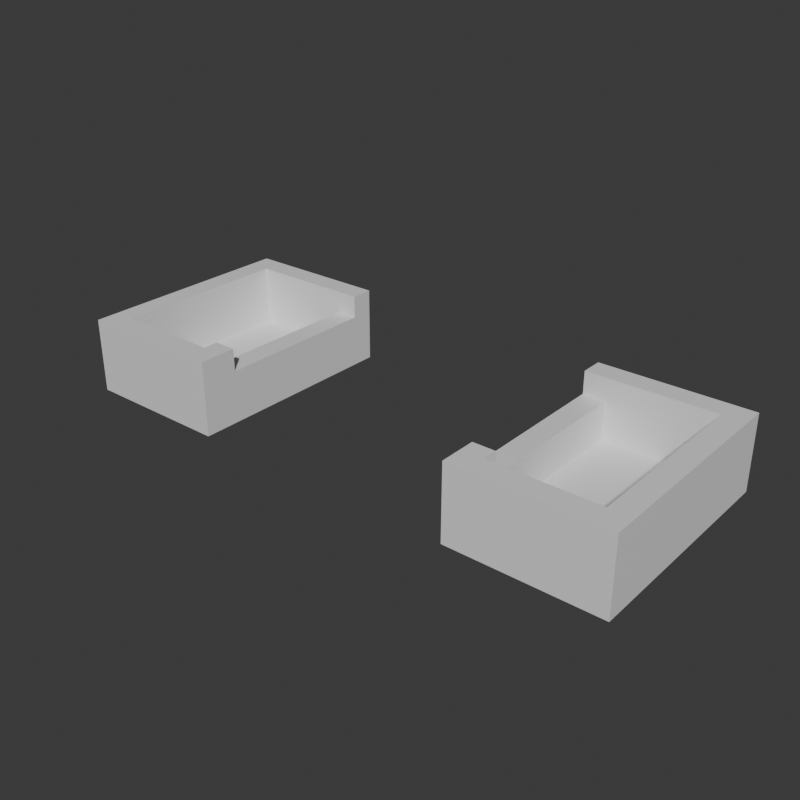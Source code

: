 # Source: Stage_Building_Arcade_UpperEnd_01.blend  (saved by Blender 5.2.45; exported with 4.5.12 LTS)
import bpy
from mathutils import Matrix  # noqa: F401  (used for matrix-valued properties, if any)

bpy.ops.wm.read_factory_settings(use_empty=True)
scene = bpy.context.scene
scene.name = 'Scene'

# ---- collections
col_collection = bpy.data.collections.new('Collection'); scene.collection.children.link(col_collection)

# ---- materials (node trees are filled in below, after node groups)
mat_concrete = bpy.data.materials.new('Concrete')
mat_concrete.diffuse_color = (0.6, 0.6, 0.6, 1.0)
mat_rebar = bpy.data.materials.new('Rebar')
mat_rebar.diffuse_color = (0.15, 0.25, 0.6, 1.0)

# ---- material node trees
mat_concrete.use_nodes = True; mat_concrete.node_tree.nodes.clear()
_N = mat_concrete.node_tree.nodes; _L = mat_concrete.node_tree.links
n0 = _N.new('ShaderNodeBsdfPrincipled'); n0.name = 'Principled BSDF'; n0.location = (-200, 100)
n0.inputs[10].default_value = 0.005
n1 = _N.new('ShaderNodeOutputMaterial'); n1.name = 'Material Output'; n1.location = (200, 100)
_L.new(n0.outputs[0], n1.inputs[0])
n1.is_active_output = True
mat_rebar.use_nodes = True; mat_rebar.node_tree.nodes.clear()
_N = mat_rebar.node_tree.nodes; _L = mat_rebar.node_tree.links
n0 = _N.new('ShaderNodeBsdfPrincipled'); n0.name = 'Principled BSDF'; n0.location = (-200, 100)
n0.inputs[10].default_value = 0.005
n1 = _N.new('ShaderNodeOutputMaterial'); n1.name = 'Material Output'; n1.location = (200, 100)
_L.new(n0.outputs[0], n1.inputs[0])
n1.is_active_output = True

# ---- world
world_world = bpy.data.worlds.new('World'); scene.world = world_world
world_world.use_nodes = True; world_world.node_tree.nodes.clear()
_N = world_world.node_tree.nodes; _L = world_world.node_tree.links
n0 = _N.new('ShaderNodeOutputWorld'); n0.name = 'World Output'; n0.location = (200, 100)
n1 = _N.new('ShaderNodeBackground'); n1.name = 'Background'; n1.location = (-200, 100)
n1.inputs[0].default_value = (0.05088, 0.05088, 0.05088, 1.0)
_L.new(n1.outputs[0], n0.inputs[0])
n0.is_active_output = True
world_world.color = (0.05088, 0.05088, 0.05088)
world_world.sun_shadow_jitter_overblur = 0.0

# ---- meshes
me_stage_building_arcade_upperend_01_concrete = bpy.data.meshes.new('Stage_Building_Arcade_UpperEnd_01_Concrete')
me_stage_building_arcade_upperend_01_concrete.from_pydata([(-15.2, -6.0, 0.0), (-7.2, -6.0, 0.0), (-15.2, 6.0, 0.0), (-7.2, 6.0, 0.0), (-15.2, -6.0, 0.8), (-7.2, -6.0, 0.8), (-15.2, 6.0, 0.8), (-7.2, 6.0, 0.8), (7.2, -6.0, 0.0), (15.2, -6.0, 0.0), (7.2, 6.0, 0.0), (15.2, 6.0, 0.0), (7.2, -6.0, 0.8), (15.2, -6.0, 0.8), (7.2, 6.0, 0.8), (15.2, 6.0, 0.8), (-15.2, -6.0, 0.8), (-14.8, -6.0, 0.8), (-15.2, 6.0, 0.8), (-14.8, 6.0, 0.8), (-15.2, -6.0, 4.0), (-14.8, -6.0, 4.0), (-15.2, 6.0, 4.0), (-14.8, 6.0, 4.0), (-14.4, -6.0, 0.8), (-14.0, -6.0, 0.8), (-14.4, 6.0, 0.8), (-14.0, 6.0, 0.8), (-14.4, -6.0, 4.0), (-14.0, -6.0, 4.0), (-14.4, 6.0, 4.0), (-14.0, 6.0, 4.0), (-14.8, -6.0, 0.8), (-14.4, -6.0, 0.8), (-14.8, -5.6, 0.8), (-14.4, -5.6, 0.8), (-14.8, -6.0, 4.0), (-14.4, -6.0, 4.0), (-14.8, -5.6, 4.0), (-14.4, -5.6, 4.0), (-14.8, 5.6, 0.8), (-14.4, 5.6, 0.8), (-14.8, 6.0, 0.8), (-14.4, 6.0, 0.8), (-14.8, 5.6, 4.0), (-14.4, 5.6, 4.0), (-14.8, 6.0, 4.0), (-14.4, 6.0, 4.0), (-8.4, -6.0, 0.8), (-8.0, -6.0, 0.8), (-8.4, -4.0, 0.8), (-8.0, -4.0, 0.8), (-8.4, -6.0, 4.0), (-8.0, -6.0, 4.0), (-8.4, -4.0, 4.0), (-8.0, -4.0, 4.0), (-7.6, -6.0, 0.8), (-7.2, -6.0, 0.8), (-7.6, -4.0, 0.8), (-7.2, -4.0, 0.8), (-7.6, -6.0, 4.0), (-7.2, -6.0, 4.0), (-7.6, -4.0, 4.0), (-7.2, -4.0, 4.0), (-8.0, -6.0, 0.8), (-7.6, -6.0, 0.8), (-8.0, -5.6, 0.8), (-7.6, -5.6, 0.8), (-8.0, -6.0, 4.0), (-7.6, -6.0, 4.0), (-8.0, -5.6, 4.0), (-7.6, -5.6, 4.0), (-8.0, -4.4, 0.8), (-7.6, -4.4, 0.8), (-8.0, -4.0, 0.8), (-7.6, -4.0, 0.8), (-8.0, -4.4, 4.0), (-7.6, -4.4, 4.0), (-8.0, -4.0, 4.0), (-7.6, -4.0, 4.0), (-8.4, -4.0, 0.8), (-7.2, -4.0, 0.8), (-8.4, 4.8, 0.8), (-7.2, 4.8, 0.8), (-8.4, -4.0, 2.8), (-7.2, -4.0, 2.8), (-8.4, 4.8, 2.8), (-7.2, 4.8, 2.8), (-8.4, 4.8, 0.8), (-8.0, 4.8, 0.8), (-8.4, 6.0, 0.8), (-8.0, 6.0, 0.8), (-8.4, 4.8, 4.0), (-8.0, 4.8, 4.0), (-8.4, 6.0, 4.0), (-8.0, 6.0, 4.0), (-7.6, 4.8, 0.8), (-7.2, 4.8, 0.8), (-7.6, 6.0, 0.8), (-7.2, 6.0, 0.8), (-7.6, 4.8, 4.0), (-7.2, 4.8, 4.0), (-7.6, 6.0, 4.0), (-7.2, 6.0, 4.0), (-8.0, 4.8, 0.8), (-7.6, 4.8, 0.8), (-8.0, 5.2, 0.8), (-7.6, 5.2, 0.8), (-8.0, 4.8, 4.0), (-7.6, 4.8, 4.0), (-8.0, 5.2, 4.0), (-7.6, 5.2, 4.0), (-8.0, 5.6, 0.8), (-7.6, 5.6, 0.8), (-8.0, 6.0, 0.8), (-7.6, 6.0, 0.8), (-8.0, 5.6, 4.0), (-7.6, 5.6, 4.0), (-8.0, 6.0, 4.0), (-7.6, 6.0, 4.0), (-14.0, -6.0, 0.8), (-8.4, -6.0, 0.8), (-14.0, -5.6, 0.8), (-8.4, -5.6, 0.8), (-14.0, -6.0, 4.0), (-8.4, -6.0, 4.0), (-14.0, -5.6, 4.0), (-8.4, -5.6, 4.0), (-14.0, -5.2, 0.8), (-8.4, -5.2, 0.8), (-14.0, -4.8, 0.8), (-8.4, -4.8, 0.8), (-14.0, -5.2, 4.0), (-8.4, -5.2, 4.0), (-14.0, -4.8, 4.0), (-8.4, -4.8, 4.0), (-14.0, -5.6, 0.8), (-13.6, -5.6, 0.8), (-14.0, -5.2, 0.8), (-13.6, -5.2, 0.8), (-14.0, -5.6, 4.0), (-13.6, -5.6, 4.0), (-14.0, -5.2, 4.0), (-13.6, -5.2, 4.0), (-8.8, -5.6, 0.8), (-8.4, -5.6, 0.8), (-8.8, -5.2, 0.8), (-8.4, -5.2, 0.8), (-8.8, -5.6, 4.0), (-8.4, -5.6, 4.0), (-8.8, -5.2, 4.0), (-8.4, -5.2, 4.0), (-14.0, 4.8, 0.8), (-8.4, 4.8, 0.8), (-14.0, 5.2, 0.8), (-8.4, 5.2, 0.8), (-14.0, 4.8, 4.0), (-8.4, 4.8, 4.0), (-14.0, 5.2, 4.0), (-8.4, 5.2, 4.0), (-14.0, 5.6, 0.8), (-8.4, 5.6, 0.8), (-14.0, 6.0, 0.8), (-8.4, 6.0, 0.8), (-14.0, 5.6, 4.0), (-8.4, 5.6, 4.0), (-14.0, 6.0, 4.0), (-8.4, 6.0, 4.0), (-14.0, 5.2, 0.8), (-13.6, 5.2, 0.8), (-14.0, 5.6, 0.8), (-13.6, 5.6, 0.8), (-14.0, 5.2, 4.0), (-13.6, 5.2, 4.0), (-14.0, 5.6, 4.0), (-13.6, 5.6, 4.0), (-8.8, 5.2, 0.8), (-8.4, 5.2, 0.8), (-8.8, 5.6, 0.8), (-8.4, 5.6, 0.8), (-8.8, 5.2, 4.0), (-8.4, 5.2, 4.0), (-8.8, 5.6, 4.0), (-8.4, 5.6, 4.0), (14.0, -6.0, 0.8), (14.4, -6.0, 0.8), (14.0, 6.0, 0.8), (14.4, 6.0, 0.8), (14.0, -6.0, 4.0), (14.4, -6.0, 4.0), (14.0, 6.0, 4.0), (14.4, 6.0, 4.0), (14.8, -6.0, 0.8), (15.2, -6.0, 0.8), (14.8, 6.0, 0.8), (15.2, 6.0, 0.8), (14.8, -6.0, 4.0), (15.2, -6.0, 4.0), (14.8, 6.0, 4.0), (15.2, 6.0, 4.0), (14.4, -6.0, 0.8), (14.8, -6.0, 0.8), (14.4, -5.6, 0.8), (14.8, -5.6, 0.8), (14.4, -6.0, 4.0), (14.8, -6.0, 4.0), (14.4, -5.6, 4.0), (14.8, -5.6, 4.0), (14.4, 5.6, 0.8), (14.8, 5.6, 0.8), (14.4, 6.0, 0.8), (14.8, 6.0, 0.8), (14.4, 5.6, 4.0), (14.8, 5.6, 4.0), (14.4, 6.0, 4.0), (14.8, 6.0, 4.0), (7.2, -6.0, 0.8), (7.6, -6.0, 0.8), (7.2, -4.0, 0.8), (7.6, -4.0, 0.8), (7.2, -6.0, 4.0), (7.6, -6.0, 4.0), (7.2, -4.0, 4.0), (7.6, -4.0, 4.0), (8.0, -6.0, 0.8), (8.4, -6.0, 0.8), (8.0, -4.0, 0.8), (8.4, -4.0, 0.8), (8.0, -6.0, 4.0), (8.4, -6.0, 4.0), (8.0, -4.0, 4.0), (8.4, -4.0, 4.0), (7.6, -6.0, 0.8), (8.0, -6.0, 0.8), (7.6, -5.6, 0.8), (8.0, -5.6, 0.8), (7.6, -6.0, 4.0), (8.0, -6.0, 4.0), (7.6, -5.6, 4.0), (8.0, -5.6, 4.0), (7.6, -4.4, 0.8), (8.0, -4.4, 0.8), (7.6, -4.0, 0.8), (8.0, -4.0, 0.8), (7.6, -4.4, 4.0), (8.0, -4.4, 4.0), (7.6, -4.0, 4.0), (8.0, -4.0, 4.0), (7.2, -4.0, 0.8), (8.4, -4.0, 0.8), (7.2, 4.8, 0.8), (8.4, 4.8, 0.8), (7.2, -4.0, 2.8), (8.4, -4.0, 2.8), (7.2, 4.8, 2.8), (8.4, 4.8, 2.8), (7.2, 4.8, 0.8), (7.6, 4.8, 0.8), (7.2, 6.0, 0.8), (7.6, 6.0, 0.8), (7.2, 4.8, 4.0), (7.6, 4.8, 4.0), (7.2, 6.0, 4.0), (7.6, 6.0, 4.0), (8.0, 4.8, 0.8), (8.4, 4.8, 0.8), (8.0, 6.0, 0.8), (8.4, 6.0, 0.8), (8.0, 4.8, 4.0), (8.4, 4.8, 4.0), (8.0, 6.0, 4.0), (8.4, 6.0, 4.0), (7.6, 4.8, 0.8), (8.0, 4.8, 0.8), (7.6, 5.2, 0.8), (8.0, 5.2, 0.8), (7.6, 4.8, 4.0), (8.0, 4.8, 4.0), (7.6, 5.2, 4.0), (8.0, 5.2, 4.0), (7.6, 5.6, 0.8), (8.0, 5.6, 0.8), (7.6, 6.0, 0.8), (8.0, 6.0, 0.8), (7.6, 5.6, 4.0), (8.0, 5.6, 4.0), (7.6, 6.0, 4.0), (8.0, 6.0, 4.0), (8.4, -6.0, 0.8), (14.0, -6.0, 0.8), (8.4, -5.6, 0.8), (14.0, -5.6, 0.8), (8.4, -6.0, 4.0), (14.0, -6.0, 4.0), (8.4, -5.6, 4.0), (14.0, -5.6, 4.0), (8.4, -5.2, 0.8), (14.0, -5.2, 0.8), (8.4, -4.8, 0.8), (14.0, -4.8, 0.8), (8.4, -5.2, 4.0), (14.0, -5.2, 4.0), (8.4, -4.8, 4.0), (14.0, -4.8, 4.0), (8.4, -5.6, 0.8), (8.8, -5.6, 0.8), (8.4, -5.2, 0.8), (8.8, -5.2, 0.8), (8.4, -5.6, 4.0), (8.8, -5.6, 4.0), (8.4, -5.2, 4.0), (8.8, -5.2, 4.0), (13.6, -5.6, 0.8), (14.0, -5.6, 0.8), (13.6, -5.2, 0.8), (14.0, -5.2, 0.8), (13.6, -5.6, 4.0), (14.0, -5.6, 4.0), (13.6, -5.2, 4.0), (14.0, -5.2, 4.0), (8.4, 4.8, 0.8), (14.0, 4.8, 0.8), (8.4, 5.2, 0.8), (14.0, 5.2, 0.8), (8.4, 4.8, 4.0), (14.0, 4.8, 4.0), (8.4, 5.2, 4.0), (14.0, 5.2, 4.0), (8.4, 5.6, 0.8), (14.0, 5.6, 0.8), (8.4, 6.0, 0.8), (14.0, 6.0, 0.8), (8.4, 5.6, 4.0), (14.0, 5.6, 4.0), (8.4, 6.0, 4.0), (14.0, 6.0, 4.0), (8.4, 5.2, 0.8), (8.8, 5.2, 0.8), (8.4, 5.6, 0.8), (8.8, 5.6, 0.8), (8.4, 5.2, 4.0), (8.8, 5.2, 4.0), (8.4, 5.6, 4.0), (8.8, 5.6, 4.0), (13.6, 5.2, 0.8), (14.0, 5.2, 0.8), (13.6, 5.6, 0.8), (14.0, 5.6, 0.8), (13.6, 5.2, 4.0), (14.0, 5.2, 4.0), (13.6, 5.6, 4.0), (14.0, 5.6, 4.0)], [], [(0, 2, 3, 1), (4, 5, 7, 6), (0, 1, 5, 4), (2, 6, 7, 3), (0, 4, 6, 2), (1, 3, 7, 5), (8, 10, 11, 9), (12, 13, 15, 14), (8, 9, 13, 12), (10, 14, 15, 11), (8, 12, 14, 10), (9, 11, 15, 13), (16, 18, 19, 17), (20, 21, 23, 22), (16, 17, 21, 20), (18, 22, 23, 19), (16, 20, 22, 18), (17, 19, 23, 21), (24, 26, 27, 25), (28, 29, 31, 30), (24, 25, 29, 28), (26, 30, 31, 27), (24, 28, 30, 26), (25, 27, 31, 29), (32, 34, 35, 33), (36, 37, 39, 38), (32, 33, 37, 36), (34, 38, 39, 35), (32, 36, 38, 34), (33, 35, 39, 37), (40, 42, 43, 41), (44, 45, 47, 46), (40, 41, 45, 44), (42, 46, 47, 43), (40, 44, 46, 42), (41, 43, 47, 45), (48, 50, 51, 49), (52, 53, 55, 54), (48, 49, 53, 52), (50, 54, 55, 51), (48, 52, 54, 50), (49, 51, 55, 53), (56, 58, 59, 57), (60, 61, 63, 62), (56, 57, 61, 60), (58, 62, 63, 59), (56, 60, 62, 58), (57, 59, 63, 61), (64, 66, 67, 65), (68, 69, 71, 70), (64, 65, 69, 68), (66, 70, 71, 67), (64, 68, 70, 66), (65, 67, 71, 69), (72, 74, 75, 73), (76, 77, 79, 78), (72, 73, 77, 76), (74, 78, 79, 75), (72, 76, 78, 74), (73, 75, 79, 77), (80, 82, 83, 81), (84, 85, 87, 86), (80, 81, 85, 84), (82, 86, 87, 83), (80, 84, 86, 82), (81, 83, 87, 85), (88, 90, 91, 89), (92, 93, 95, 94), (88, 89, 93, 92), (90, 94, 95, 91), (88, 92, 94, 90), (89, 91, 95, 93), (96, 98, 99, 97), (100, 101, 103, 102), (96, 97, 101, 100), (98, 102, 103, 99), (96, 100, 102, 98), (97, 99, 103, 101), (104, 106, 107, 105), (108, 109, 111, 110), (104, 105, 109, 108), (106, 110, 111, 107), (104, 108, 110, 106), (105, 107, 111, 109), (112, 114, 115, 113), (116, 117, 119, 118), (112, 113, 117, 116), (114, 118, 119, 115), (112, 116, 118, 114), (113, 115, 119, 117), (120, 122, 123, 121), (124, 125, 127, 126), (120, 121, 125, 124), (122, 126, 127, 123), (120, 124, 126, 122), (121, 123, 127, 125), (128, 130, 131, 129), (132, 133, 135, 134), (128, 129, 133, 132), (130, 134, 135, 131), (128, 132, 134, 130), (129, 131, 135, 133), (136, 138, 139, 137), (140, 141, 143, 142), (136, 137, 141, 140), (138, 142, 143, 139), (136, 140, 142, 138), (137, 139, 143, 141), (144, 146, 147, 145), (148, 149, 151, 150), (144, 145, 149, 148), (146, 150, 151, 147), (144, 148, 150, 146), (145, 147, 151, 149), (152, 154, 155, 153), (156, 157, 159, 158), (152, 153, 157, 156), (154, 158, 159, 155), (152, 156, 158, 154), (153, 155, 159, 157), (160, 162, 163, 161), (164, 165, 167, 166), (160, 161, 165, 164), (162, 166, 167, 163), (160, 164, 166, 162), (161, 163, 167, 165), (168, 170, 171, 169), (172, 173, 175, 174), (168, 169, 173, 172), (170, 174, 175, 171), (168, 172, 174, 170), (169, 171, 175, 173), (176, 178, 179, 177), (180, 181, 183, 182), (176, 177, 181, 180), (178, 182, 183, 179), (176, 180, 182, 178), (177, 179, 183, 181), (184, 186, 187, 185), (188, 189, 191, 190), (184, 185, 189, 188), (186, 190, 191, 187), (184, 188, 190, 186), (185, 187, 191, 189), (192, 194, 195, 193), (196, 197, 199, 198), (192, 193, 197, 196), (194, 198, 199, 195), (192, 196, 198, 194), (193, 195, 199, 197), (200, 202, 203, 201), (204, 205, 207, 206), (200, 201, 205, 204), (202, 206, 207, 203), (200, 204, 206, 202), (201, 203, 207, 205), (208, 210, 211, 209), (212, 213, 215, 214), (208, 209, 213, 212), (210, 214, 215, 211), (208, 212, 214, 210), (209, 211, 215, 213), (216, 218, 219, 217), (220, 221, 223, 222), (216, 217, 221, 220), (218, 222, 223, 219), (216, 220, 222, 218), (217, 219, 223, 221), (224, 226, 227, 225), (228, 229, 231, 230), (224, 225, 229, 228), (226, 230, 231, 227), (224, 228, 230, 226), (225, 227, 231, 229), (232, 234, 235, 233), (236, 237, 239, 238), (232, 233, 237, 236), (234, 238, 239, 235), (232, 236, 238, 234), (233, 235, 239, 237), (240, 242, 243, 241), (244, 245, 247, 246), (240, 241, 245, 244), (242, 246, 247, 243), (240, 244, 246, 242), (241, 243, 247, 245), (248, 250, 251, 249), (252, 253, 255, 254), (248, 249, 253, 252), (250, 254, 255, 251), (248, 252, 254, 250), (249, 251, 255, 253), (256, 258, 259, 257), (260, 261, 263, 262), (256, 257, 261, 260), (258, 262, 263, 259), (256, 260, 262, 258), (257, 259, 263, 261), (264, 266, 267, 265), (268, 269, 271, 270), (264, 265, 269, 268), (266, 270, 271, 267), (264, 268, 270, 266), (265, 267, 271, 269), (272, 274, 275, 273), (276, 277, 279, 278), (272, 273, 277, 276), (274, 278, 279, 275), (272, 276, 278, 274), (273, 275, 279, 277), (280, 282, 283, 281), (284, 285, 287, 286), (280, 281, 285, 284), (282, 286, 287, 283), (280, 284, 286, 282), (281, 283, 287, 285), (288, 290, 291, 289), (292, 293, 295, 294), (288, 289, 293, 292), (290, 294, 295, 291), (288, 292, 294, 290), (289, 291, 295, 293), (296, 298, 299, 297), (300, 301, 303, 302), (296, 297, 301, 300), (298, 302, 303, 299), (296, 300, 302, 298), (297, 299, 303, 301), (304, 306, 307, 305), (308, 309, 311, 310), (304, 305, 309, 308), (306, 310, 311, 307), (304, 308, 310, 306), (305, 307, 311, 309), (312, 314, 315, 313), (316, 317, 319, 318), (312, 313, 317, 316), (314, 318, 319, 315), (312, 316, 318, 314), (313, 315, 319, 317), (320, 322, 323, 321), (324, 325, 327, 326), (320, 321, 325, 324), (322, 326, 327, 323), (320, 324, 326, 322), (321, 323, 327, 325), (328, 330, 331, 329), (332, 333, 335, 334), (328, 329, 333, 332), (330, 334, 335, 331), (328, 332, 334, 330), (329, 331, 335, 333), (336, 338, 339, 337), (340, 341, 343, 342), (336, 337, 341, 340), (338, 342, 343, 339), (336, 340, 342, 338), (337, 339, 343, 341), (344, 346, 347, 345), (348, 349, 351, 350), (344, 345, 349, 348), (346, 350, 351, 347), (344, 348, 350, 346), (345, 347, 351, 349)])
me_stage_building_arcade_upperend_01_concrete.materials.append(mat_concrete)
me_stage_building_arcade_upperend_01_concrete.update()
me_stage_building_arcade_upperend_01_rebar = bpy.data.meshes.new('Stage_Building_Arcade_UpperEnd_01_Rebar')
me_stage_building_arcade_upperend_01_rebar.from_pydata([(-14.8, -5.6, 0.8), (-14.4, -5.6, 0.8), (-14.8, 5.6, 0.8), (-14.4, 5.6, 0.8), (-14.8, -5.6, 4.0), (-14.4, -5.6, 4.0), (-14.8, 5.6, 4.0), (-14.4, 5.6, 4.0), (-8.0, -5.6, 0.8), (-7.6, -5.6, 0.8), (-8.0, -4.4, 0.8), (-7.6, -4.4, 0.8), (-8.0, -5.6, 4.0), (-7.6, -5.6, 4.0), (-8.0, -4.4, 4.0), (-7.6, -4.4, 4.0), (-8.0, 5.2, 0.8), (-7.6, 5.2, 0.8), (-8.0, 5.6, 0.8), (-7.6, 5.6, 0.8), (-8.0, 5.2, 4.0), (-7.6, 5.2, 4.0), (-8.0, 5.6, 4.0), (-7.6, 5.6, 4.0), (-13.6, -5.6, 0.8), (-8.8, -5.6, 0.8), (-13.6, -5.2, 0.8), (-8.8, -5.2, 0.8), (-13.6, -5.6, 4.0), (-8.8, -5.6, 4.0), (-13.6, -5.2, 4.0), (-8.8, -5.2, 4.0), (-13.6, 5.2, 0.8), (-8.8, 5.2, 0.8), (-13.6, 5.6, 0.8), (-8.8, 5.6, 0.8), (-13.6, 5.2, 4.0), (-8.8, 5.2, 4.0), (-13.6, 5.6, 4.0), (-8.8, 5.6, 4.0), (14.4, -5.6, 0.8), (14.8, -5.6, 0.8), (14.4, 5.6, 0.8), (14.8, 5.6, 0.8), (14.4, -5.6, 4.0), (14.8, -5.6, 4.0), (14.4, 5.6, 4.0), (14.8, 5.6, 4.0), (7.6, -5.6, 0.8), (8.0, -5.6, 0.8), (7.6, -4.4, 0.8), (8.0, -4.4, 0.8), (7.6, -5.6, 4.0), (8.0, -5.6, 4.0), (7.6, -4.4, 4.0), (8.0, -4.4, 4.0), (7.6, 5.2, 0.8), (8.0, 5.2, 0.8), (7.6, 5.6, 0.8), (8.0, 5.6, 0.8), (7.6, 5.2, 4.0), (8.0, 5.2, 4.0), (7.6, 5.6, 4.0), (8.0, 5.6, 4.0), (8.8, -5.6, 0.8), (13.6, -5.6, 0.8), (8.8, -5.2, 0.8), (13.6, -5.2, 0.8), (8.8, -5.6, 4.0), (13.6, -5.6, 4.0), (8.8, -5.2, 4.0), (13.6, -5.2, 4.0), (8.8, 5.2, 0.8), (13.6, 5.2, 0.8), (8.8, 5.6, 0.8), (13.6, 5.6, 0.8), (8.8, 5.2, 4.0), (13.6, 5.2, 4.0), (8.8, 5.6, 4.0), (13.6, 5.6, 4.0)], [], [(0, 2, 3, 1), (4, 5, 7, 6), (0, 1, 5, 4), (2, 6, 7, 3), (0, 4, 6, 2), (1, 3, 7, 5), (8, 10, 11, 9), (12, 13, 15, 14), (8, 9, 13, 12), (10, 14, 15, 11), (8, 12, 14, 10), (9, 11, 15, 13), (16, 18, 19, 17), (20, 21, 23, 22), (16, 17, 21, 20), (18, 22, 23, 19), (16, 20, 22, 18), (17, 19, 23, 21), (24, 26, 27, 25), (28, 29, 31, 30), (24, 25, 29, 28), (26, 30, 31, 27), (24, 28, 30, 26), (25, 27, 31, 29), (32, 34, 35, 33), (36, 37, 39, 38), (32, 33, 37, 36), (34, 38, 39, 35), (32, 36, 38, 34), (33, 35, 39, 37), (40, 42, 43, 41), (44, 45, 47, 46), (40, 41, 45, 44), (42, 46, 47, 43), (40, 44, 46, 42), (41, 43, 47, 45), (48, 50, 51, 49), (52, 53, 55, 54), (48, 49, 53, 52), (50, 54, 55, 51), (48, 52, 54, 50), (49, 51, 55, 53), (56, 58, 59, 57), (60, 61, 63, 62), (56, 57, 61, 60), (58, 62, 63, 59), (56, 60, 62, 58), (57, 59, 63, 61), (64, 66, 67, 65), (68, 69, 71, 70), (64, 65, 69, 68), (66, 70, 71, 67), (64, 68, 70, 66), (65, 67, 71, 69), (72, 74, 75, 73), (76, 77, 79, 78), (72, 73, 77, 76), (74, 78, 79, 75), (72, 76, 78, 74), (73, 75, 79, 77)])
me_stage_building_arcade_upperend_01_rebar.materials.append(mat_rebar)
me_stage_building_arcade_upperend_01_rebar.update()

# ---- objects
ob_stage_building_arcade_upperend_01 = bpy.data.objects.new('Stage_Building_Arcade_UpperEnd_01', None)
ob_stage_building_arcade_upperend_01_concrete = bpy.data.objects.new('Stage_Building_Arcade_UpperEnd_01_Concrete', me_stage_building_arcade_upperend_01_concrete)
ob_stage_building_arcade_upperend_01_rebar = bpy.data.objects.new('Stage_Building_Arcade_UpperEnd_01_Rebar', me_stage_building_arcade_upperend_01_rebar)

# ---- transforms, parenting, visibility, modifiers, constraints
ob_stage_building_arcade_upperend_01.location = (0.0, 0.0, 0.0)
ob_stage_building_arcade_upperend_01_concrete.parent = ob_stage_building_arcade_upperend_01
ob_stage_building_arcade_upperend_01_concrete.location = (0.0, 0.0, 0.0)
ob_stage_building_arcade_upperend_01_rebar.parent = ob_stage_building_arcade_upperend_01
ob_stage_building_arcade_upperend_01_rebar.location = (0.0, 0.0, 0.0)

# ---- collection membership
col_collection.objects.link(ob_stage_building_arcade_upperend_01)
col_collection.objects.link(ob_stage_building_arcade_upperend_01_concrete)
col_collection.objects.link(ob_stage_building_arcade_upperend_01_rebar)

# ---- scene / render settings (as saved in the file)
scene.frame_start = 1; scene.frame_end = 250; scene.frame_set(1)
scene.render.engine = 'BLENDER_EEVEE_NEXT'
scene.render.resolution_x = 900
scene.render.resolution_y = 900
scene.render.bake_bias = 0.0
scene.render.bake_samples = 0
scene.render.compositor_device = 'GPU'
scene.eevee.use_volume_custom_range = False
scene.eevee.fast_gi_thickness_near = 0.1
scene.eevee.fast_gi_thickness_far = 0.0
scene.eevee.ray_tracing_options.screen_trace_thickness = 0.1
bpy.context.view_layer.update()

# ---- added for rendering (the .blend has no active camera and no usable light): camera, sun
cam_auto = bpy.data.cameras.new('AutoCamera')
cam_auto.lens = 50.0
cam_auto.sensor_width = 36.0
cam_auto.clip_end = 1000.0
ob_auto_camera = bpy.data.objects.new('AutoCamera', cam_auto)
scene.collection.objects.link(ob_auto_camera)
ob_auto_camera.location = (30.4645, -36.5574, 26.3716)
ob_auto_camera.rotation_euler = (1.09748, -7.21219e-08, 0.694738)
scene.camera = ob_auto_camera
light_auto_sun = bpy.data.lights.new('AutoSun', 'SUN')
light_auto_sun.energy = 3.0
light_auto_sun.angle = 0.0523599
ob_auto_sun = bpy.data.objects.new('AutoSun', light_auto_sun)
scene.collection.objects.link(ob_auto_sun)
ob_auto_sun.rotation_euler = (0.872665, 0.174533, 0.523599)
bpy.context.view_layer.update()
